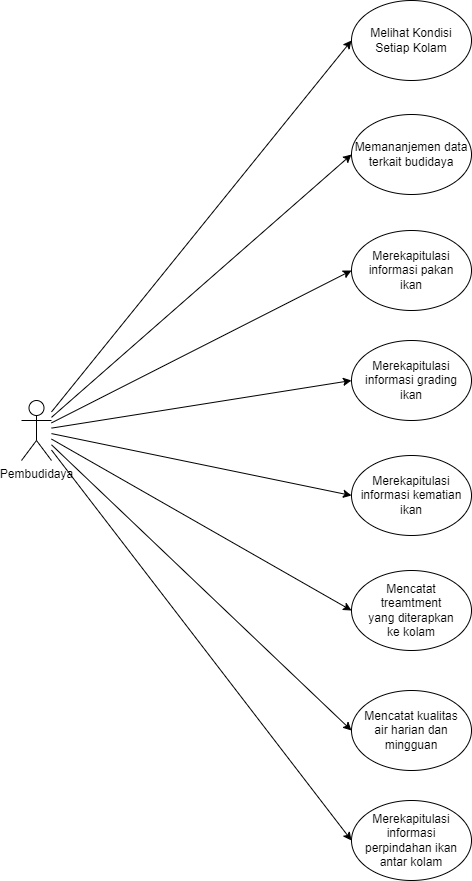

The diagram above was exported from draw.io. Its source (the exported page's mxGraphModel, read from the mxfile embedded in the PNG):
<mxGraphModel dx="1732" dy="2213" grid="1" gridSize="10" guides="1" tooltips="1" connect="1" arrows="1" fold="1" page="1" pageScale="1" pageWidth="827" pageHeight="1169" math="0" shadow="0">
  <root>
    <mxCell id="0" />
    <mxCell id="1" parent="0" />
    <mxCell id="HCXINLVH-KlIOvWBqyYC-9" style="rounded=0;orthogonalLoop=1;jettySize=auto;html=1;entryX=0;entryY=0.5;entryDx=0;entryDy=0;" parent="1" source="HCXINLVH-KlIOvWBqyYC-1" target="HCXINLVH-KlIOvWBqyYC-4" edge="1">
      <mxGeometry relative="1" as="geometry" />
    </mxCell>
    <mxCell id="HCXINLVH-KlIOvWBqyYC-10" style="edgeStyle=none;rounded=0;orthogonalLoop=1;jettySize=auto;html=1;entryX=0;entryY=0.5;entryDx=0;entryDy=0;" parent="1" source="HCXINLVH-KlIOvWBqyYC-1" target="HCXINLVH-KlIOvWBqyYC-5" edge="1">
      <mxGeometry relative="1" as="geometry" />
    </mxCell>
    <mxCell id="HCXINLVH-KlIOvWBqyYC-11" style="edgeStyle=none;rounded=0;orthogonalLoop=1;jettySize=auto;html=1;entryX=0;entryY=0.5;entryDx=0;entryDy=0;" parent="1" source="HCXINLVH-KlIOvWBqyYC-1" target="HCXINLVH-KlIOvWBqyYC-6" edge="1">
      <mxGeometry relative="1" as="geometry" />
    </mxCell>
    <mxCell id="HCXINLVH-KlIOvWBqyYC-12" style="edgeStyle=none;rounded=0;orthogonalLoop=1;jettySize=auto;html=1;entryX=0;entryY=0.5;entryDx=0;entryDy=0;" parent="1" source="HCXINLVH-KlIOvWBqyYC-1" target="HCXINLVH-KlIOvWBqyYC-7" edge="1">
      <mxGeometry relative="1" as="geometry" />
    </mxCell>
    <mxCell id="HCXINLVH-KlIOvWBqyYC-13" style="edgeStyle=none;rounded=0;orthogonalLoop=1;jettySize=auto;html=1;entryX=0;entryY=0.5;entryDx=0;entryDy=0;" parent="1" source="HCXINLVH-KlIOvWBqyYC-1" target="HCXINLVH-KlIOvWBqyYC-8" edge="1">
      <mxGeometry relative="1" as="geometry" />
    </mxCell>
    <mxCell id="mzgjegdv63PzfDZjqrdr-4" style="rounded=0;orthogonalLoop=1;jettySize=auto;html=1;entryX=0;entryY=0.5;entryDx=0;entryDy=0;" edge="1" parent="1" source="HCXINLVH-KlIOvWBqyYC-1" target="mzgjegdv63PzfDZjqrdr-1">
      <mxGeometry relative="1" as="geometry" />
    </mxCell>
    <mxCell id="mzgjegdv63PzfDZjqrdr-5" style="edgeStyle=none;rounded=0;orthogonalLoop=1;jettySize=auto;html=1;entryX=0;entryY=0.5;entryDx=0;entryDy=0;" edge="1" parent="1" source="HCXINLVH-KlIOvWBqyYC-1" target="mzgjegdv63PzfDZjqrdr-2">
      <mxGeometry relative="1" as="geometry">
        <mxPoint x="550" y="860" as="targetPoint" />
      </mxGeometry>
    </mxCell>
    <mxCell id="mzgjegdv63PzfDZjqrdr-6" style="edgeStyle=none;rounded=0;orthogonalLoop=1;jettySize=auto;html=1;entryX=0;entryY=0.5;entryDx=0;entryDy=0;" edge="1" parent="1" source="HCXINLVH-KlIOvWBqyYC-1" target="mzgjegdv63PzfDZjqrdr-3">
      <mxGeometry relative="1" as="geometry" />
    </mxCell>
    <mxCell id="HCXINLVH-KlIOvWBqyYC-1" value="Pembudidaya" style="shape=umlActor;verticalLabelPosition=bottom;verticalAlign=top;html=1;outlineConnect=0;" parent="1" vertex="1">
      <mxGeometry x="230" y="370" width="30" height="60" as="geometry" />
    </mxCell>
    <mxCell id="HCXINLVH-KlIOvWBqyYC-4" value="Melihat Kondisi&lt;br&gt;Setiap Kolam" style="ellipse;whiteSpace=wrap;html=1;" parent="1" vertex="1">
      <mxGeometry x="560" y="-30" width="120" height="80" as="geometry" />
    </mxCell>
    <mxCell id="HCXINLVH-KlIOvWBqyYC-5" value="Memananjemen data&lt;br&gt;terkait budidaya" style="ellipse;whiteSpace=wrap;html=1;" parent="1" vertex="1">
      <mxGeometry x="560" y="84" width="120" height="80" as="geometry" />
    </mxCell>
    <mxCell id="HCXINLVH-KlIOvWBqyYC-6" value="Merekapitulasi&lt;br&gt;informasi pakan&lt;br&gt;ikan" style="ellipse;whiteSpace=wrap;html=1;" parent="1" vertex="1">
      <mxGeometry x="560" y="200" width="120" height="80" as="geometry" />
    </mxCell>
    <mxCell id="HCXINLVH-KlIOvWBqyYC-7" value="Merekapitulasi&lt;br&gt;informasi grading&lt;br&gt;ikan" style="ellipse;whiteSpace=wrap;html=1;" parent="1" vertex="1">
      <mxGeometry x="560" y="310" width="120" height="80" as="geometry" />
    </mxCell>
    <mxCell id="HCXINLVH-KlIOvWBqyYC-8" value="Merekapitulasi&lt;br&gt;informasi kematian&lt;br&gt;ikan" style="ellipse;whiteSpace=wrap;html=1;" parent="1" vertex="1">
      <mxGeometry x="560" y="425" width="120" height="80" as="geometry" />
    </mxCell>
    <mxCell id="mzgjegdv63PzfDZjqrdr-1" value="Mencatat &lt;br&gt;treamtment&lt;br&gt;yang diterapkan&lt;br&gt;ke kolam" style="ellipse;whiteSpace=wrap;html=1;" vertex="1" parent="1">
      <mxGeometry x="560" y="540" width="120" height="80" as="geometry" />
    </mxCell>
    <mxCell id="mzgjegdv63PzfDZjqrdr-2" value="Mencatat kualitas&lt;br&gt;air harian dan mingguan" style="ellipse;whiteSpace=wrap;html=1;" vertex="1" parent="1">
      <mxGeometry x="560" y="660" width="120" height="80" as="geometry" />
    </mxCell>
    <mxCell id="mzgjegdv63PzfDZjqrdr-3" value="Merekapitulasi&lt;br&gt;informasi perpindahan ikan&lt;br&gt;antar kolam" style="ellipse;whiteSpace=wrap;html=1;" vertex="1" parent="1">
      <mxGeometry x="560" y="770" width="120" height="80" as="geometry" />
    </mxCell>
  </root>
</mxGraphModel>